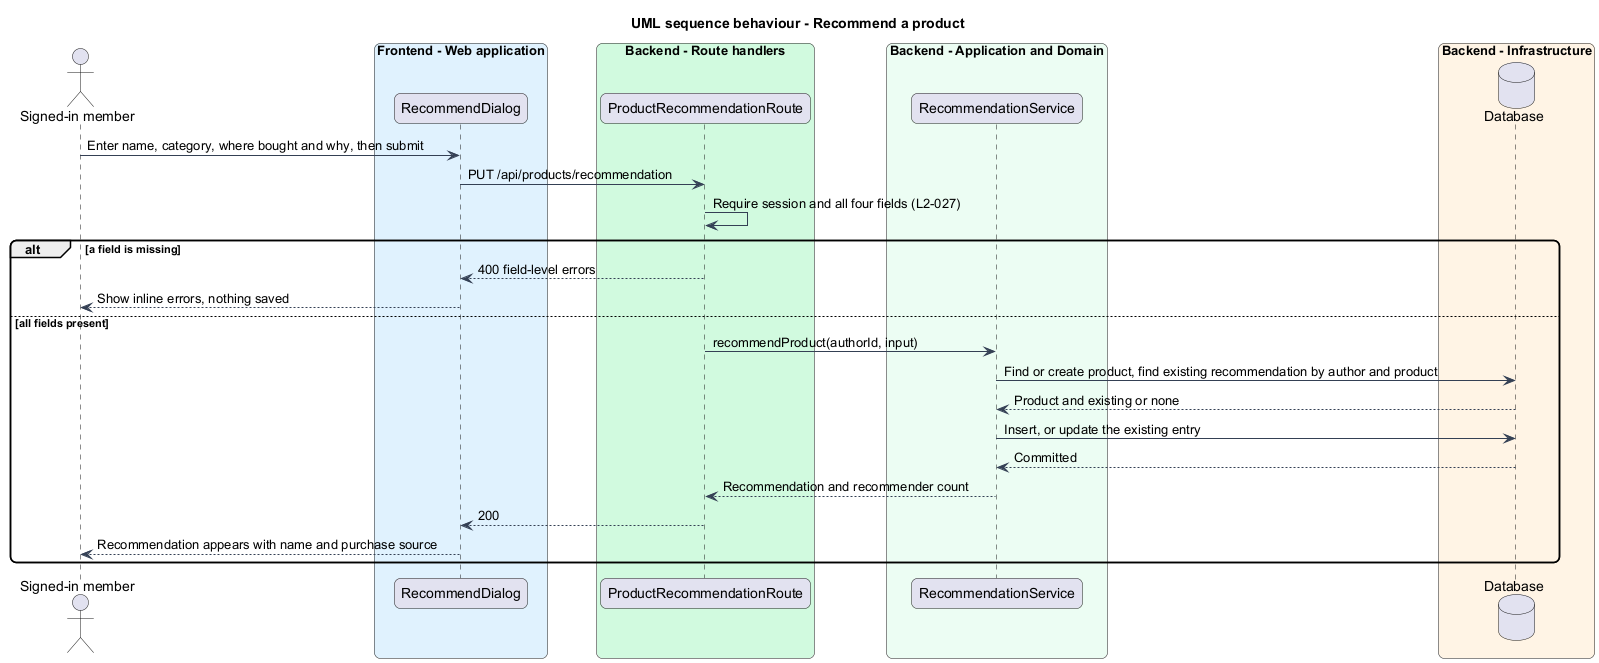

The diagram above was rendered by PlantUML. Its source (embedded in the PNG):
@startuml
title UML sequence behaviour - Recommend a product
skinparam backgroundColor #FFFFFF
skinparam shadowing false
skinparam roundcorner 12
skinparam defaultFontName Arial
skinparam ArrowColor #344054
actor "Signed-in member" as actor
box "Frontend - Web application" #E0F2FE
  participant "RecommendDialog" as dlg
end box
box "Backend - Route handlers" #D1FADF
  participant "ProductRecommendationRoute" as route
end box
box "Backend - Application and Domain" #ECFDF3
  participant "RecommendationService" as svc
end box
box "Backend - Infrastructure" #FFF4E5
  database "Database" as db
end box
actor -> dlg : Enter name, category, where bought and why, then submit
dlg -> route : PUT /api/products/recommendation
route -> route : Require session and all four fields (L2-027)
alt a field is missing
  route --> dlg : 400 field-level errors
  dlg --> actor : Show inline errors, nothing saved
else all fields present
  route -> svc : recommendProduct(authorId, input)
  svc -> db : Find or create product, find existing recommendation by author and product
  db --> svc : Product and existing or none
  svc -> db : Insert, or update the existing entry
  db --> svc : Committed
  svc --> route : Recommendation and recommender count
  route --> dlg : 200
  dlg --> actor : Recommendation appears with name and purchase source
end
@enduml